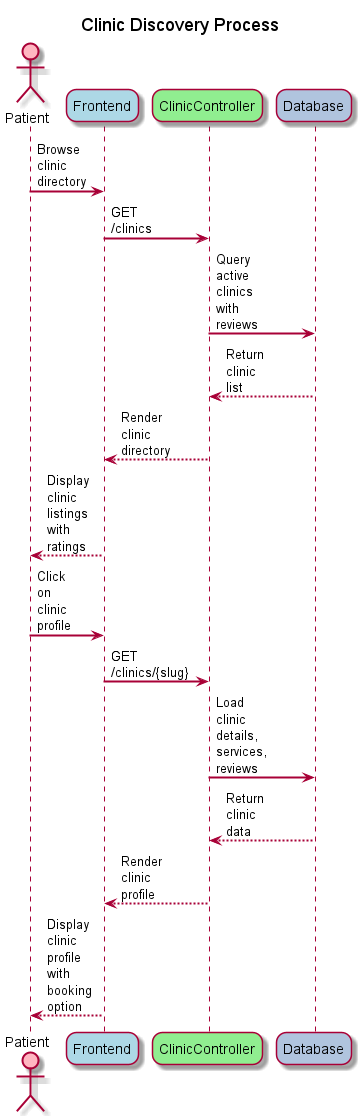

The diagram above was rendered by PlantUML. Its source (embedded in the PNG):
@startuml ClinicDiscovery
skinparam backgroundColor #FFFFFF
skinparam sequenceArrowThickness 2
skinparam roundcorner 20
skinparam maxmessagesize 40

title Clinic Discovery Process

actor "Patient" as P #lightpink
participant "Frontend" as F #lightblue
participant "ClinicController" as CC #lightgreen
participant "Database" as DB #lightsteelblue

P -> F: Browse clinic directory
F -> CC: GET /clinics
CC -> DB: Query active clinics with reviews
DB --> CC: Return clinic list
CC --> F: Render clinic directory
F --> P: Display clinic listings with ratings

P -> F: Click on clinic profile
F -> CC: GET /clinics/{slug}
CC -> DB: Load clinic details, services, reviews
DB --> CC: Return clinic data
CC --> F: Render clinic profile
F --> P: Display clinic profile with booking option

@enduml